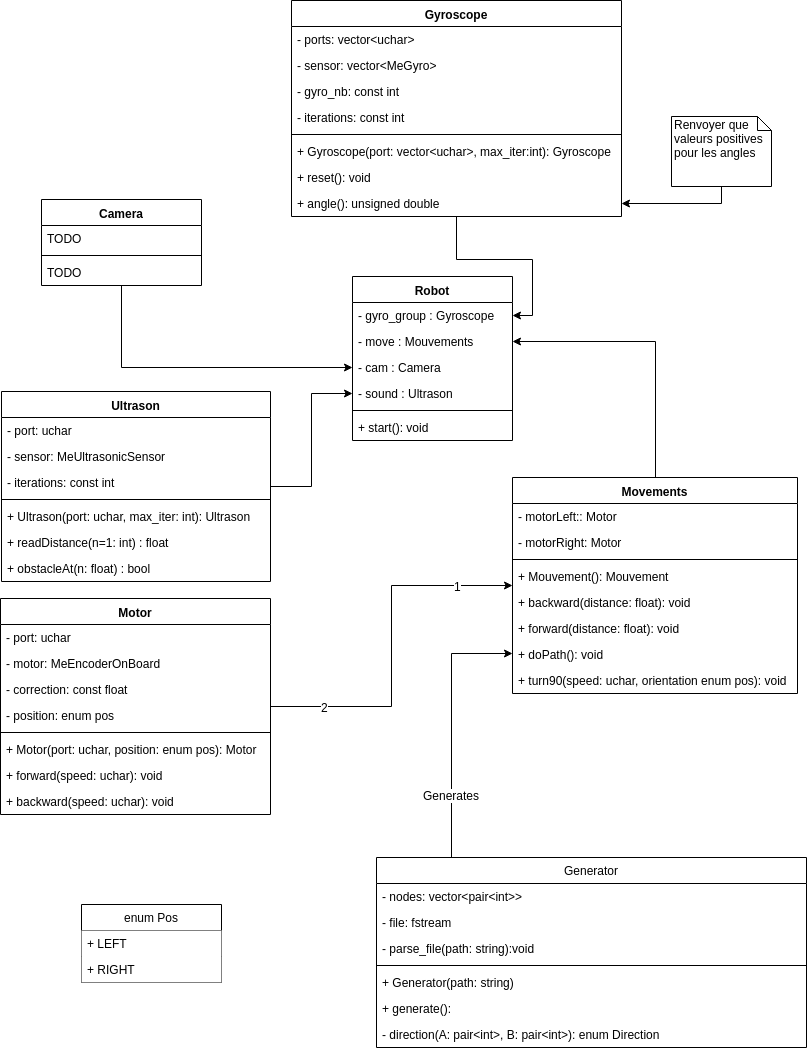

The diagram above was exported from draw.io. Its source (the exported page's mxGraphModel, read from the mxfile embedded in the PNG):
<mxGraphModel dx="1123" dy="541" grid="1" gridSize="10" guides="1" tooltips="1" connect="1" arrows="1" fold="1" page="1" pageScale="1" pageWidth="827" pageHeight="1169" background="#ffffff" math="0" shadow="0">
  <root>
    <mxCell id="0" />
    <mxCell id="1" parent="0" />
    <mxCell id="58" style="edgeStyle=orthogonalEdgeStyle;rounded=0;html=1;jettySize=auto;orthogonalLoop=1;fontColor=#000000;" parent="1" source="2" target="47" edge="1">
      <mxGeometry relative="1" as="geometry" />
    </mxCell>
    <mxCell id="2" value="Ultrason" style="swimlane;fontStyle=1;align=center;verticalAlign=top;childLayout=stackLayout;horizontal=1;startSize=26;horizontalStack=0;resizeParent=1;resizeParentMax=0;resizeLast=0;collapsible=1;marginBottom=0;swimlaneFillColor=#ffffff;labelBackgroundColor=none;fontColor=#000000;" parent="1" vertex="1">
      <mxGeometry x="10" y="404" width="269" height="190" as="geometry" />
    </mxCell>
    <mxCell id="90" value="- port: uchar" style="text;strokeColor=none;fillColor=none;align=left;verticalAlign=top;spacingLeft=4;spacingRight=4;overflow=hidden;rotatable=0;points=[[0,0.5],[1,0.5]];portConstraint=eastwest;labelBackgroundColor=none;fontColor=#000000;" parent="2" vertex="1">
      <mxGeometry y="26" width="269" height="26" as="geometry" />
    </mxCell>
    <mxCell id="3" value="- sensor: MeUltrasonicSensor" style="text;strokeColor=none;fillColor=none;align=left;verticalAlign=top;spacingLeft=4;spacingRight=4;overflow=hidden;rotatable=0;points=[[0,0.5],[1,0.5]];portConstraint=eastwest;" parent="2" vertex="1">
      <mxGeometry y="52" width="269" height="26" as="geometry" />
    </mxCell>
    <mxCell id="25" value="- iterations: const int" style="text;strokeColor=none;fillColor=none;align=left;verticalAlign=top;spacingLeft=4;spacingRight=4;overflow=hidden;rotatable=0;points=[[0,0.5],[1,0.5]];portConstraint=eastwest;labelBackgroundColor=none;fontColor=#000000;" parent="2" vertex="1">
      <mxGeometry y="78" width="269" height="26" as="geometry" />
    </mxCell>
    <mxCell id="4" value="" style="line;strokeWidth=1;fillColor=none;align=left;verticalAlign=middle;spacingTop=-1;spacingLeft=3;spacingRight=3;rotatable=0;labelPosition=right;points=[];portConstraint=eastwest;" parent="2" vertex="1">
      <mxGeometry y="104" width="269" height="8" as="geometry" />
    </mxCell>
    <mxCell id="30" value="+ Ultrason(port: uchar, max_iter: int): Ultrason" style="text;strokeColor=none;fillColor=none;align=left;verticalAlign=top;spacingLeft=4;spacingRight=4;overflow=hidden;rotatable=0;points=[[0,0.5],[1,0.5]];portConstraint=eastwest;labelBackgroundColor=none;fontColor=#000000;" parent="2" vertex="1">
      <mxGeometry y="112" width="269" height="26" as="geometry" />
    </mxCell>
    <mxCell id="19" value="+ readDistance(n=1: int) : float" style="text;strokeColor=none;fillColor=none;align=left;verticalAlign=top;spacingLeft=4;spacingRight=4;overflow=hidden;rotatable=0;points=[[0,0.5],[1,0.5]];portConstraint=eastwest;labelBackgroundColor=none;fontColor=#000000;" parent="2" vertex="1">
      <mxGeometry y="138" width="269" height="26" as="geometry" />
    </mxCell>
    <mxCell id="20" value="+ obstacleAt(n: float) : bool" style="text;strokeColor=none;fillColor=none;align=left;verticalAlign=top;spacingLeft=4;spacingRight=4;overflow=hidden;rotatable=0;points=[[0,0.5],[1,0.5]];portConstraint=eastwest;labelBackgroundColor=none;fontColor=#000000;" parent="2" vertex="1">
      <mxGeometry y="164" width="269" height="26" as="geometry" />
    </mxCell>
    <mxCell id="57" style="edgeStyle=orthogonalEdgeStyle;rounded=0;html=1;jettySize=auto;orthogonalLoop=1;fontColor=#000000;" parent="1" source="6" target="51" edge="1">
      <mxGeometry relative="1" as="geometry" />
    </mxCell>
    <mxCell id="6" value="Gyroscope&#10;" style="swimlane;fontStyle=1;align=center;verticalAlign=top;childLayout=stackLayout;horizontal=1;startSize=26;horizontalStack=0;resizeParent=1;resizeParentMax=0;resizeLast=0;collapsible=1;marginBottom=0;swimlaneFillColor=#ffffff;labelBackgroundColor=none;fontColor=#000000;" parent="1" vertex="1">
      <mxGeometry x="300" y="13" width="330" height="216" as="geometry" />
    </mxCell>
    <mxCell id="91" value="- ports: vector&lt;uchar&gt;" style="text;strokeColor=none;fillColor=none;align=left;verticalAlign=top;spacingLeft=4;spacingRight=4;overflow=hidden;rotatable=0;points=[[0,0.5],[1,0.5]];portConstraint=eastwest;labelBackgroundColor=none;fontColor=#000000;" parent="6" vertex="1">
      <mxGeometry y="26" width="330" height="26" as="geometry" />
    </mxCell>
    <mxCell id="7" value="- sensor: vector&lt;MeGyro&gt;" style="text;strokeColor=none;fillColor=none;align=left;verticalAlign=top;spacingLeft=4;spacingRight=4;overflow=hidden;rotatable=0;points=[[0,0.5],[1,0.5]];portConstraint=eastwest;" parent="6" vertex="1">
      <mxGeometry y="52" width="330" height="26" as="geometry" />
    </mxCell>
    <mxCell id="52" value="- gyro_nb: const int" style="text;strokeColor=none;fillColor=none;align=left;verticalAlign=top;spacingLeft=4;spacingRight=4;overflow=hidden;rotatable=0;points=[[0,0.5],[1,0.5]];portConstraint=eastwest;labelBackgroundColor=none;fontColor=#000000;" parent="6" vertex="1">
      <mxGeometry y="78" width="330" height="26" as="geometry" />
    </mxCell>
    <mxCell id="24" value="- iterations: const int" style="text;strokeColor=none;fillColor=none;align=left;verticalAlign=top;spacingLeft=4;spacingRight=4;overflow=hidden;rotatable=0;points=[[0,0.5],[1,0.5]];portConstraint=eastwest;labelBackgroundColor=none;fontColor=#000000;" parent="6" vertex="1">
      <mxGeometry y="104" width="330" height="26" as="geometry" />
    </mxCell>
    <mxCell id="8" value="" style="line;strokeWidth=1;fillColor=none;align=left;verticalAlign=middle;spacingTop=-1;spacingLeft=3;spacingRight=3;rotatable=0;labelPosition=right;points=[];portConstraint=eastwest;" parent="6" vertex="1">
      <mxGeometry y="130" width="330" height="8" as="geometry" />
    </mxCell>
    <mxCell id="31" value="+ Gyroscope(port: vector&lt;uchar&gt;, max_iter:int): Gyroscope&#10;" style="text;strokeColor=none;fillColor=none;align=left;verticalAlign=top;spacingLeft=4;spacingRight=4;overflow=hidden;rotatable=0;points=[[0,0.5],[1,0.5]];portConstraint=eastwest;labelBackgroundColor=none;fontColor=#000000;" parent="6" vertex="1">
      <mxGeometry y="138" width="330" height="26" as="geometry" />
    </mxCell>
    <mxCell id="9" value="+ reset(): void" style="text;strokeColor=none;fillColor=none;align=left;verticalAlign=top;spacingLeft=4;spacingRight=4;overflow=hidden;rotatable=0;points=[[0,0.5],[1,0.5]];portConstraint=eastwest;" parent="6" vertex="1">
      <mxGeometry y="164" width="330" height="26" as="geometry" />
    </mxCell>
    <mxCell id="21" value="+ angle(): unsigned double" style="text;strokeColor=none;fillColor=none;align=left;verticalAlign=top;spacingLeft=4;spacingRight=4;overflow=hidden;rotatable=0;points=[[0,0.5],[1,0.5]];portConstraint=eastwest;labelBackgroundColor=none;fontColor=#000000;" parent="6" vertex="1">
      <mxGeometry y="190" width="330" height="26" as="geometry" />
    </mxCell>
    <mxCell id="60" style="edgeStyle=orthogonalEdgeStyle;rounded=0;html=1;jettySize=auto;orthogonalLoop=1;fontColor=#000000;" parent="1" source="10" target="59" edge="1">
      <mxGeometry relative="1" as="geometry">
        <mxPoint x="250" y="320" as="sourcePoint" />
        <Array as="points" />
      </mxGeometry>
    </mxCell>
    <mxCell id="10" value="Camera" style="swimlane;fontStyle=1;align=center;verticalAlign=top;childLayout=stackLayout;horizontal=1;startSize=26;horizontalStack=0;resizeParent=1;resizeParentMax=0;resizeLast=0;collapsible=1;marginBottom=0;swimlaneFillColor=#ffffff;labelBackgroundColor=none;fontColor=#000000;" parent="1" vertex="1">
      <mxGeometry x="50" y="212" width="160" height="86" as="geometry" />
    </mxCell>
    <mxCell id="11" value="TODO" style="text;strokeColor=none;fillColor=none;align=left;verticalAlign=top;spacingLeft=4;spacingRight=4;overflow=hidden;rotatable=0;points=[[0,0.5],[1,0.5]];portConstraint=eastwest;" parent="10" vertex="1">
      <mxGeometry y="26" width="160" height="26" as="geometry" />
    </mxCell>
    <mxCell id="12" value="" style="line;strokeWidth=1;fillColor=none;align=left;verticalAlign=middle;spacingTop=-1;spacingLeft=3;spacingRight=3;rotatable=0;labelPosition=right;points=[];portConstraint=eastwest;" parent="10" vertex="1">
      <mxGeometry y="52" width="160" height="8" as="geometry" />
    </mxCell>
    <mxCell id="13" value="TODO" style="text;strokeColor=none;fillColor=none;align=left;verticalAlign=top;spacingLeft=4;spacingRight=4;overflow=hidden;rotatable=0;points=[[0,0.5],[1,0.5]];portConstraint=eastwest;" parent="10" vertex="1">
      <mxGeometry y="60" width="160" height="26" as="geometry" />
    </mxCell>
    <mxCell id="27" style="edgeStyle=orthogonalEdgeStyle;rounded=0;html=1;jettySize=auto;orthogonalLoop=1;fontColor=#000000;" parent="1" source="28" target="21" edge="1">
      <mxGeometry relative="1" as="geometry">
        <mxPoint x="669.9655172413793" y="226.0000000000001" as="sourcePoint" />
        <Array as="points">
          <mxPoint x="730" y="216" />
        </Array>
      </mxGeometry>
    </mxCell>
    <mxCell id="28" value="&lt;span&gt;Renvoyer que valeurs positives pour les angles&lt;/span&gt;&lt;br&gt;" style="shape=note;whiteSpace=wrap;html=1;size=14;verticalAlign=top;align=left;spacingTop=-6;labelBackgroundColor=none;fontColor=#000000;" parent="1" vertex="1">
      <mxGeometry x="680" y="129" width="100" height="70" as="geometry" />
    </mxCell>
    <mxCell id="53" style="edgeStyle=orthogonalEdgeStyle;rounded=0;html=1;jettySize=auto;orthogonalLoop=1;fontColor=#000000;" parent="1" source="32" target="39" edge="1">
      <mxGeometry relative="1" as="geometry" />
    </mxCell>
    <mxCell id="54" value="2" style="text;html=1;resizable=0;points=[];align=center;verticalAlign=middle;labelBackgroundColor=#ffffff;fontColor=#000000;" parent="53" vertex="1" connectable="0">
      <mxGeometry x="-0.7005" relative="1" as="geometry">
        <mxPoint as="offset" />
      </mxGeometry>
    </mxCell>
    <mxCell id="55" value="1" style="text;html=1;resizable=0;points=[];align=center;verticalAlign=middle;labelBackgroundColor=#ffffff;fontColor=#000000;" parent="53" vertex="1" connectable="0">
      <mxGeometry x="0.6995" y="-3" relative="1" as="geometry">
        <mxPoint y="-3" as="offset" />
      </mxGeometry>
    </mxCell>
    <mxCell id="32" value="Motor" style="swimlane;fontStyle=1;align=center;verticalAlign=top;childLayout=stackLayout;horizontal=1;startSize=26;horizontalStack=0;resizeParent=1;resizeParentMax=0;resizeLast=0;collapsible=1;marginBottom=0;swimlaneFillColor=#ffffff;labelBackgroundColor=none;fontColor=#000000;" parent="1" vertex="1">
      <mxGeometry x="9" y="611" width="270" height="216" as="geometry" />
    </mxCell>
    <mxCell id="88" value="- port: uchar" style="text;strokeColor=none;fillColor=none;align=left;verticalAlign=top;spacingLeft=4;spacingRight=4;overflow=hidden;rotatable=0;points=[[0,0.5],[1,0.5]];portConstraint=eastwest;labelBackgroundColor=none;fontColor=#000000;" parent="32" vertex="1">
      <mxGeometry y="26" width="270" height="26" as="geometry" />
    </mxCell>
    <mxCell id="33" value="- motor: MeEncoderOnBoard" style="text;strokeColor=none;fillColor=none;align=left;verticalAlign=top;spacingLeft=4;spacingRight=4;overflow=hidden;rotatable=0;points=[[0,0.5],[1,0.5]];portConstraint=eastwest;" parent="32" vertex="1">
      <mxGeometry y="52" width="270" height="26" as="geometry" />
    </mxCell>
    <mxCell id="34" value="- correction: const float" style="text;strokeColor=none;fillColor=none;align=left;verticalAlign=top;spacingLeft=4;spacingRight=4;overflow=hidden;rotatable=0;points=[[0,0.5],[1,0.5]];portConstraint=eastwest;labelBackgroundColor=none;fontColor=#000000;" parent="32" vertex="1">
      <mxGeometry y="78" width="270" height="26" as="geometry" />
    </mxCell>
    <mxCell id="35" value="- position: enum pos" style="text;strokeColor=none;fillColor=none;align=left;verticalAlign=top;spacingLeft=4;spacingRight=4;overflow=hidden;rotatable=0;points=[[0,0.5],[1,0.5]];portConstraint=eastwest;labelBackgroundColor=none;fontColor=#000000;" parent="32" vertex="1">
      <mxGeometry y="104" width="270" height="26" as="geometry" />
    </mxCell>
    <mxCell id="36" value="" style="line;strokeWidth=1;fillColor=none;align=left;verticalAlign=middle;spacingTop=-1;spacingLeft=3;spacingRight=3;rotatable=0;labelPosition=right;points=[];portConstraint=eastwest;" parent="32" vertex="1">
      <mxGeometry y="130" width="270" height="8" as="geometry" />
    </mxCell>
    <mxCell id="85" value="+ Motor(port: uchar, position: enum pos): Motor" style="text;strokeColor=none;fillColor=none;align=left;verticalAlign=top;spacingLeft=4;spacingRight=4;overflow=hidden;rotatable=0;points=[[0,0.5],[1,0.5]];portConstraint=eastwest;labelBackgroundColor=none;fontColor=#000000;" parent="32" vertex="1">
      <mxGeometry y="138" width="270" height="26" as="geometry" />
    </mxCell>
    <mxCell id="37" value="+ forward(speed: uchar): void" style="text;strokeColor=none;fillColor=none;align=left;verticalAlign=top;spacingLeft=4;spacingRight=4;overflow=hidden;rotatable=0;points=[[0,0.5],[1,0.5]];portConstraint=eastwest;" parent="32" vertex="1">
      <mxGeometry y="164" width="270" height="26" as="geometry" />
    </mxCell>
    <mxCell id="38" value="+ backward(speed: uchar): void" style="text;strokeColor=none;fillColor=none;align=left;verticalAlign=top;spacingLeft=4;spacingRight=4;overflow=hidden;rotatable=0;points=[[0,0.5],[1,0.5]];portConstraint=eastwest;labelBackgroundColor=none;fontColor=#000000;" parent="32" vertex="1">
      <mxGeometry y="190" width="270" height="26" as="geometry" />
    </mxCell>
    <mxCell id="56" style="edgeStyle=orthogonalEdgeStyle;rounded=0;html=1;jettySize=auto;orthogonalLoop=1;fontColor=#000000;" parent="1" source="39" target="50" edge="1">
      <mxGeometry relative="1" as="geometry" />
    </mxCell>
    <mxCell id="39" value="Movements" style="swimlane;fontStyle=1;align=center;verticalAlign=top;childLayout=stackLayout;horizontal=1;startSize=26;horizontalStack=0;resizeParent=1;resizeParentMax=0;resizeLast=0;collapsible=1;marginBottom=0;swimlaneFillColor=#ffffff;labelBackgroundColor=none;fontColor=#000000;" parent="1" vertex="1">
      <mxGeometry x="521" y="490" width="285" height="216" as="geometry">
        <mxRectangle x="440" y="115" width="100" height="26" as="alternateBounds" />
      </mxGeometry>
    </mxCell>
    <mxCell id="40" value="- motorLeft:: Motor" style="text;strokeColor=none;fillColor=none;align=left;verticalAlign=top;spacingLeft=4;spacingRight=4;overflow=hidden;rotatable=0;points=[[0,0.5],[1,0.5]];portConstraint=eastwest;" parent="39" vertex="1">
      <mxGeometry y="26" width="285" height="26" as="geometry" />
    </mxCell>
    <mxCell id="41" value="- motorRight: Motor" style="text;strokeColor=none;fillColor=none;align=left;verticalAlign=top;spacingLeft=4;spacingRight=4;overflow=hidden;rotatable=0;points=[[0,0.5],[1,0.5]];portConstraint=eastwest;labelBackgroundColor=none;fontColor=#000000;" parent="39" vertex="1">
      <mxGeometry y="52" width="285" height="26" as="geometry" />
    </mxCell>
    <mxCell id="42" value="" style="line;strokeWidth=1;fillColor=none;align=left;verticalAlign=middle;spacingTop=-1;spacingLeft=3;spacingRight=3;rotatable=0;labelPosition=right;points=[];portConstraint=eastwest;" parent="39" vertex="1">
      <mxGeometry y="78" width="285" height="8" as="geometry" />
    </mxCell>
    <mxCell id="83" value="+ Mouvement(): Mouvement" style="text;strokeColor=none;fillColor=none;align=left;verticalAlign=top;spacingLeft=4;spacingRight=4;overflow=hidden;rotatable=0;points=[[0,0.5],[1,0.5]];portConstraint=eastwest;labelBackgroundColor=none;fontColor=#000000;" parent="39" vertex="1">
      <mxGeometry y="86" width="285" height="26" as="geometry" />
    </mxCell>
    <mxCell id="44" value="+ backward(distance: float): void" style="text;strokeColor=none;fillColor=none;align=left;verticalAlign=top;spacingLeft=4;spacingRight=4;overflow=hidden;rotatable=0;points=[[0,0.5],[1,0.5]];portConstraint=eastwest;labelBackgroundColor=none;fontColor=#000000;" parent="39" vertex="1">
      <mxGeometry y="112" width="285" height="26" as="geometry" />
    </mxCell>
    <mxCell id="45" value="+ forward(distance: float): void" style="text;strokeColor=none;fillColor=none;align=left;verticalAlign=top;spacingLeft=4;spacingRight=4;overflow=hidden;rotatable=0;points=[[0,0.5],[1,0.5]];portConstraint=eastwest;labelBackgroundColor=none;fontColor=#000000;" parent="39" vertex="1">
      <mxGeometry y="138" width="285" height="26" as="geometry" />
    </mxCell>
    <mxCell id="61" value="+ doPath(): void" style="text;strokeColor=none;fillColor=none;align=left;verticalAlign=top;spacingLeft=4;spacingRight=4;overflow=hidden;rotatable=0;points=[[0,0.5],[1,0.5]];portConstraint=eastwest;labelBackgroundColor=none;fontColor=#000000;" parent="39" vertex="1">
      <mxGeometry y="164" width="285" height="26" as="geometry" />
    </mxCell>
    <mxCell id="43" value="+ turn90(speed: uchar, orientation enum pos): void" style="text;strokeColor=none;fillColor=none;align=left;verticalAlign=top;spacingLeft=4;spacingRight=4;overflow=hidden;rotatable=0;points=[[0,0.5],[1,0.5]];portConstraint=eastwest;" parent="39" vertex="1">
      <mxGeometry y="190" width="285" height="26" as="geometry" />
    </mxCell>
    <mxCell id="46" value="Robot" style="swimlane;fontStyle=1;align=center;verticalAlign=top;childLayout=stackLayout;horizontal=1;startSize=26;horizontalStack=0;resizeParent=1;resizeParentMax=0;resizeLast=0;collapsible=1;marginBottom=0;swimlaneFillColor=#ffffff;labelBackgroundColor=none;fontColor=#000000;" parent="1" vertex="1">
      <mxGeometry x="361" y="289" width="160" height="164" as="geometry" />
    </mxCell>
    <mxCell id="51" value="- gyro_group : Gyroscope " style="text;strokeColor=none;fillColor=none;align=left;verticalAlign=top;spacingLeft=4;spacingRight=4;overflow=hidden;rotatable=0;points=[[0,0.5],[1,0.5]];portConstraint=eastwest;labelBackgroundColor=none;fontColor=#000000;" parent="46" vertex="1">
      <mxGeometry y="26" width="160" height="26" as="geometry" />
    </mxCell>
    <mxCell id="50" value="- move : Mouvements" style="text;strokeColor=none;fillColor=none;align=left;verticalAlign=top;spacingLeft=4;spacingRight=4;overflow=hidden;rotatable=0;points=[[0,0.5],[1,0.5]];portConstraint=eastwest;labelBackgroundColor=none;fontColor=#000000;" parent="46" vertex="1">
      <mxGeometry y="52" width="160" height="26" as="geometry" />
    </mxCell>
    <mxCell id="59" value="- cam : Camera" style="text;strokeColor=none;fillColor=none;align=left;verticalAlign=top;spacingLeft=4;spacingRight=4;overflow=hidden;rotatable=0;points=[[0,0.5],[1,0.5]];portConstraint=eastwest;labelBackgroundColor=none;fontColor=#000000;" parent="46" vertex="1">
      <mxGeometry y="78" width="160" height="26" as="geometry" />
    </mxCell>
    <mxCell id="47" value="- sound : Ultrason" style="text;strokeColor=none;fillColor=none;align=left;verticalAlign=top;spacingLeft=4;spacingRight=4;overflow=hidden;rotatable=0;points=[[0,0.5],[1,0.5]];portConstraint=eastwest;" parent="46" vertex="1">
      <mxGeometry y="104" width="160" height="26" as="geometry" />
    </mxCell>
    <mxCell id="48" value="" style="line;strokeWidth=1;fillColor=none;align=left;verticalAlign=middle;spacingTop=-1;spacingLeft=3;spacingRight=3;rotatable=0;labelPosition=right;points=[];portConstraint=eastwest;" parent="46" vertex="1">
      <mxGeometry y="130" width="160" height="8" as="geometry" />
    </mxCell>
    <mxCell id="49" value="+ start(): void" style="text;strokeColor=none;fillColor=none;align=left;verticalAlign=top;spacingLeft=4;spacingRight=4;overflow=hidden;rotatable=0;points=[[0,0.5],[1,0.5]];portConstraint=eastwest;" parent="46" vertex="1">
      <mxGeometry y="138" width="160" height="26" as="geometry" />
    </mxCell>
    <mxCell id="81" style="edgeStyle=orthogonalEdgeStyle;rounded=0;html=1;jettySize=auto;orthogonalLoop=1;fontColor=#000000;" parent="1" source="73" target="61" edge="1">
      <mxGeometry relative="1" as="geometry">
        <Array as="points">
          <mxPoint x="460" y="666" />
        </Array>
      </mxGeometry>
    </mxCell>
    <mxCell id="82" value="Generates" style="text;html=1;resizable=0;points=[];align=center;verticalAlign=middle;labelBackgroundColor=#ffffff;fontColor=#000000;" parent="81" vertex="1" connectable="0">
      <mxGeometry x="-0.0086" y="1" relative="1" as="geometry">
        <mxPoint x="0.5" y="68" as="offset" />
      </mxGeometry>
    </mxCell>
    <mxCell id="73" value="Generator" style="swimlane;fontStyle=0;childLayout=stackLayout;horizontal=1;startSize=26;fillColor=#ffffff;horizontalStack=0;resizeParent=1;resizeParentMax=0;resizeLast=0;collapsible=1;marginBottom=0;swimlaneFillColor=#ffffff;labelBackgroundColor=none;fontColor=#000000;" parent="1" vertex="1">
      <mxGeometry x="385" y="870" width="430" height="190" as="geometry" />
    </mxCell>
    <mxCell id="77" value="- nodes: vector&lt;pair&lt;int&gt;&gt;" style="text;strokeColor=none;fillColor=none;align=left;verticalAlign=top;spacingLeft=4;spacingRight=4;overflow=hidden;rotatable=0;points=[[0,0.5],[1,0.5]];portConstraint=eastwest;labelBackgroundColor=none;fontColor=#000000;" parent="73" vertex="1">
      <mxGeometry y="26" width="430" height="26" as="geometry" />
    </mxCell>
    <mxCell id="93" value="- file: fstream" style="text;strokeColor=none;fillColor=none;align=left;verticalAlign=top;spacingLeft=4;spacingRight=4;overflow=hidden;rotatable=0;points=[[0,0.5],[1,0.5]];portConstraint=eastwest;labelBackgroundColor=none;fontColor=#000000;" parent="73" vertex="1">
      <mxGeometry y="52" width="430" height="26" as="geometry" />
    </mxCell>
    <mxCell id="76" value="- parse_file(path: string):void" style="text;strokeColor=none;fillColor=none;align=left;verticalAlign=top;spacingLeft=4;spacingRight=4;overflow=hidden;rotatable=0;points=[[0,0.5],[1,0.5]];portConstraint=eastwest;" parent="73" vertex="1">
      <mxGeometry y="78" width="430" height="26" as="geometry" />
    </mxCell>
    <mxCell id="78" value="" style="line;strokeWidth=1;fillColor=none;align=left;verticalAlign=middle;spacingTop=-1;spacingLeft=3;spacingRight=3;rotatable=0;labelPosition=right;points=[];portConstraint=eastwest;labelBackgroundColor=none;fontColor=#000000;" parent="73" vertex="1">
      <mxGeometry y="104" width="430" height="8" as="geometry" />
    </mxCell>
    <mxCell id="92" value="+ Generator(path: string)" style="text;strokeColor=none;fillColor=none;align=left;verticalAlign=top;spacingLeft=4;spacingRight=4;overflow=hidden;rotatable=0;points=[[0,0.5],[1,0.5]];portConstraint=eastwest;labelBackgroundColor=none;fontColor=#000000;" parent="73" vertex="1">
      <mxGeometry y="112" width="430" height="26" as="geometry" />
    </mxCell>
    <mxCell id="75" value="+ generate(): " style="text;strokeColor=none;fillColor=none;align=left;verticalAlign=top;spacingLeft=4;spacingRight=4;overflow=hidden;rotatable=0;points=[[0,0.5],[1,0.5]];portConstraint=eastwest;" parent="73" vertex="1">
      <mxGeometry y="138" width="430" height="26" as="geometry" />
    </mxCell>
    <mxCell id="74" value="- direction(A: pair&lt;int&gt;, B: pair&lt;int&gt;): enum Direction" style="text;strokeColor=none;fillColor=none;align=left;verticalAlign=top;spacingLeft=4;spacingRight=4;overflow=hidden;rotatable=0;points=[[0,0.5],[1,0.5]];portConstraint=eastwest;" parent="73" vertex="1">
      <mxGeometry y="164" width="430" height="26" as="geometry" />
    </mxCell>
    <mxCell id="95" value="enum Pos" style="swimlane;fontStyle=0;childLayout=stackLayout;horizontal=1;startSize=26;fillColor=#ffffff;horizontalStack=0;resizeParent=1;resizeParentMax=0;resizeLast=0;collapsible=1;marginBottom=0;" vertex="1" parent="1">
      <mxGeometry x="90" y="917" width="140" height="78" as="geometry" />
    </mxCell>
    <mxCell id="96" value="+ LEFT" style="text;strokeColor=none;fillColor=#ffffff;align=left;verticalAlign=top;spacingLeft=4;spacingRight=4;overflow=hidden;rotatable=0;points=[[0,0.5],[1,0.5]];portConstraint=eastwest;" vertex="1" parent="95">
      <mxGeometry y="26" width="140" height="26" as="geometry" />
    </mxCell>
    <mxCell id="97" value="+ RIGHT" style="text;strokeColor=none;fillColor=#ffffff;align=left;verticalAlign=top;spacingLeft=4;spacingRight=4;overflow=hidden;rotatable=0;points=[[0,0.5],[1,0.5]];portConstraint=eastwest;" vertex="1" parent="95">
      <mxGeometry y="52" width="140" height="26" as="geometry" />
    </mxCell>
  </root>
</mxGraphModel>